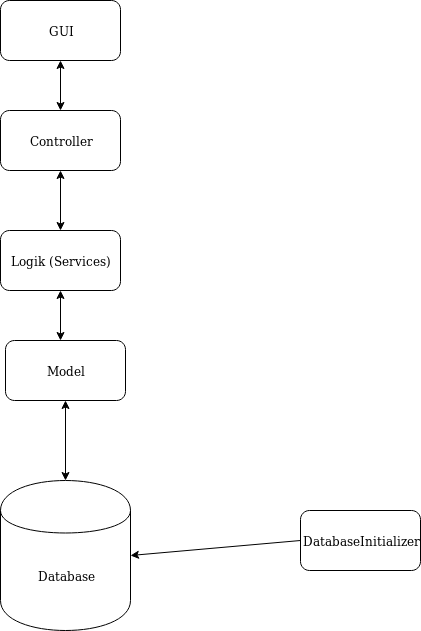

The diagram above was exported from draw.io. Its source (the exported page's mxGraphModel, read from the mxfile embedded in the PNG):
<mxGraphModel dx="1426" dy="769" grid="1" gridSize="10" guides="1" tooltips="1" connect="1" arrows="1" fold="1" page="1" pageScale="1" pageWidth="850" pageHeight="1100" math="0" shadow="0">
  <root>
    <mxCell id="0" />
    <mxCell id="1" parent="0" />
    <mxCell id="RqAs8YyqGcqXhMGAYmXj-1" value="GUI" style="rounded=1;whiteSpace=wrap;html=1;" vertex="1" parent="1">
      <mxGeometry x="350" y="40" width="120" height="60" as="geometry" />
    </mxCell>
    <mxCell id="RqAs8YyqGcqXhMGAYmXj-2" value="Controller" style="rounded=1;whiteSpace=wrap;html=1;" vertex="1" parent="1">
      <mxGeometry x="350" y="150" width="120" height="60" as="geometry" />
    </mxCell>
    <mxCell id="RqAs8YyqGcqXhMGAYmXj-3" value="Logik (Services)" style="rounded=1;whiteSpace=wrap;html=1;" vertex="1" parent="1">
      <mxGeometry x="350" y="270" width="120" height="60" as="geometry" />
    </mxCell>
    <mxCell id="RqAs8YyqGcqXhMGAYmXj-4" value="Model" style="rounded=1;whiteSpace=wrap;html=1;" vertex="1" parent="1">
      <mxGeometry x="355" y="380" width="120" height="60" as="geometry" />
    </mxCell>
    <mxCell id="RqAs8YyqGcqXhMGAYmXj-5" value="Database" style="shape=cylinder;whiteSpace=wrap;html=1;boundedLbl=1;backgroundOutline=1;" vertex="1" parent="1">
      <mxGeometry x="350" y="520" width="130" height="150" as="geometry" />
    </mxCell>
    <mxCell id="RqAs8YyqGcqXhMGAYmXj-6" value="DatabaseInitializer" style="rounded=1;whiteSpace=wrap;html=1;" vertex="1" parent="1">
      <mxGeometry x="650" y="550" width="120" height="60" as="geometry" />
    </mxCell>
    <mxCell id="RqAs8YyqGcqXhMGAYmXj-8" value="" style="endArrow=classic;html=1;exitX=0;exitY=0.5;exitDx=0;exitDy=0;entryX=1;entryY=0.5;entryDx=0;entryDy=0;" edge="1" parent="1" source="RqAs8YyqGcqXhMGAYmXj-6" target="RqAs8YyqGcqXhMGAYmXj-5">
      <mxGeometry width="50" height="50" relative="1" as="geometry">
        <mxPoint x="550" y="610" as="sourcePoint" />
        <mxPoint x="600" y="560" as="targetPoint" />
      </mxGeometry>
    </mxCell>
    <mxCell id="RqAs8YyqGcqXhMGAYmXj-12" value="" style="endArrow=classic;startArrow=classic;html=1;entryX=0.5;entryY=1;entryDx=0;entryDy=0;exitX=0.5;exitY=0;exitDx=0;exitDy=0;" edge="1" parent="1" source="RqAs8YyqGcqXhMGAYmXj-5" target="RqAs8YyqGcqXhMGAYmXj-4">
      <mxGeometry width="50" height="50" relative="1" as="geometry">
        <mxPoint x="390" y="510" as="sourcePoint" />
        <mxPoint x="440" y="460" as="targetPoint" />
      </mxGeometry>
    </mxCell>
    <mxCell id="RqAs8YyqGcqXhMGAYmXj-14" value="" style="endArrow=classic;startArrow=classic;html=1;" edge="1" parent="1" source="RqAs8YyqGcqXhMGAYmXj-3">
      <mxGeometry width="50" height="50" relative="1" as="geometry">
        <mxPoint x="410" y="380" as="sourcePoint" />
        <mxPoint x="410" y="380" as="targetPoint" />
      </mxGeometry>
    </mxCell>
    <mxCell id="RqAs8YyqGcqXhMGAYmXj-15" value="" style="endArrow=classic;startArrow=classic;html=1;exitX=0.5;exitY=0;exitDx=0;exitDy=0;entryX=0.5;entryY=1;entryDx=0;entryDy=0;" edge="1" parent="1" source="RqAs8YyqGcqXhMGAYmXj-3" target="RqAs8YyqGcqXhMGAYmXj-2">
      <mxGeometry width="50" height="50" relative="1" as="geometry">
        <mxPoint x="380" y="270" as="sourcePoint" />
        <mxPoint x="430" y="220" as="targetPoint" />
      </mxGeometry>
    </mxCell>
    <mxCell id="RqAs8YyqGcqXhMGAYmXj-16" value="" style="endArrow=classic;startArrow=classic;html=1;exitX=0.5;exitY=0;exitDx=0;exitDy=0;entryX=0.5;entryY=1;entryDx=0;entryDy=0;" edge="1" parent="1" source="RqAs8YyqGcqXhMGAYmXj-2" target="RqAs8YyqGcqXhMGAYmXj-1">
      <mxGeometry width="50" height="50" relative="1" as="geometry">
        <mxPoint x="390" y="150" as="sourcePoint" />
        <mxPoint x="440" y="100" as="targetPoint" />
      </mxGeometry>
    </mxCell>
  </root>
</mxGraphModel>